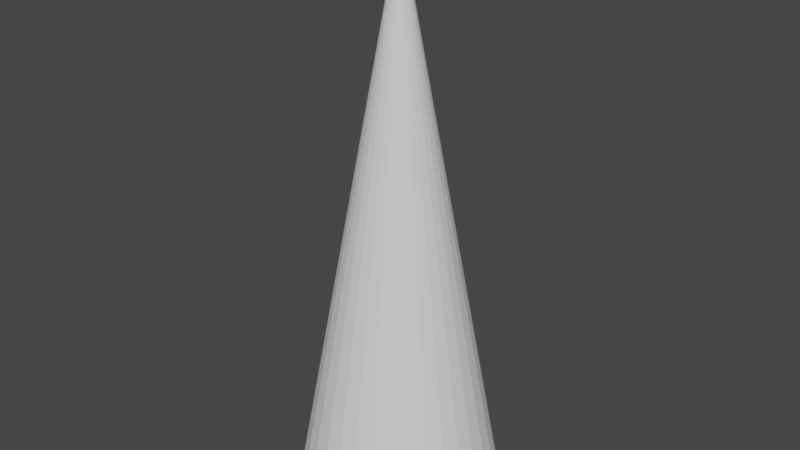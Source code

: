 # Source: bishop.blend  (saved by Blender 3.6.13; exported with 4.5.12 LTS)
import bpy
from mathutils import Matrix  # noqa: F401  (used for matrix-valued properties, if any)

bpy.ops.wm.read_factory_settings(use_empty=True)
scene = bpy.context.scene
scene.name = 'Scene'

# ---- collections
col_collection = bpy.data.collections.new('Collection'); scene.collection.children.link(col_collection)

# ---- world
world_world = bpy.data.worlds.new('World'); scene.world = world_world
world_world.use_nodes = True; world_world.node_tree.nodes.clear()
_N = world_world.node_tree.nodes; _L = world_world.node_tree.links
n0 = _N.new('ShaderNodeOutputWorld'); n0.name = 'World Output'; n0.location = (300, 300)
n1 = _N.new('ShaderNodeBackground'); n1.name = 'Background'; n1.location = (10, 300)
n1.inputs[0].default_value = (0.05088, 0.05088, 0.05088, 1.0)
_L.new(n1.outputs[0], n0.inputs[0])
n0.is_active_output = True
world_world.color = (0.05088, 0.05088, 0.05088)
world_world.use_sun_shadow = False
world_world.sun_shadow_jitter_overblur = 0.0

# ---- meshes
me_cone = bpy.data.meshes.new('Cone')
me_cone.from_pydata([(-1.174e-08, 1.0, -0.06061), (0.1951, 0.9808, -0.06061), (0.3827, 0.9239, -0.06061), (0.5556, 0.8315, -0.06061), (0.7071, 0.7071, -0.06061), (0.8315, 0.5556, -0.06061), (0.9239, 0.3827, -0.06061), (0.9808, 0.1951, -0.06061), (1.0, -1.445e-08, -0.06061), (0.9808, -0.1951, -0.06061), (0.9239, -0.3827, -0.06061), (0.8315, -0.5556, -0.06061), (0.7071, -0.7071, -0.06061), (0.5556, -0.8315, -0.06061), (0.3827, -0.9239, -0.06061), (0.1951, -0.9808, -0.06061), (-1.174e-08, -1.0, -0.06061), (-0.1951, -0.9808, -0.06061), (-0.3827, -0.9239, -0.06061), (-0.5556, -0.8315, -0.06061), (-0.7071, -0.7071, -0.06061), (-0.8315, -0.5556, -0.06061), (-0.9239, -0.3827, -0.06061), (-0.9808, -0.1951, -0.06061), (-1.0, -1.445e-08, -0.06061), (-0.9808, 0.1951, -0.06061), (-0.9239, 0.3827, -0.06061), (-0.8315, 0.5556, -0.06061), (-0.7071, 0.7071, -0.06061), (-0.5556, 0.8315, -0.06061), (-0.3827, 0.9239, -0.06061), (-0.1951, 0.9808, -0.06061), (-1.174e-08, -1.445e-08, 1.939)], [], [(0, 32, 1), (1, 32, 2), (2, 32, 3), (3, 32, 4), (4, 32, 5), (5, 32, 6), (6, 32, 7), (7, 32, 8), (8, 32, 9), (9, 32, 10), (10, 32, 11), (11, 32, 12), (12, 32, 13), (13, 32, 14), (14, 32, 15), (15, 32, 16), (16, 32, 17), (17, 32, 18), (18, 32, 19), (19, 32, 20), (20, 32, 21), (21, 32, 22), (22, 32, 23), (23, 32, 24), (24, 32, 25), (25, 32, 26), (26, 32, 27), (27, 32, 28), (28, 32, 29), (29, 32, 30), (0, 1, 2, 3, 4, 5, 6, 7, 8, 9, 10, 11, 12, 13, 14, 15, 16, 17, 18, 19, 20, 21, 22, 23, 24, 25, 26, 27, 28, 29, 30, 31), (30, 32, 31), (31, 32, 0)])
_uv = me_cone.uv_layers.new(name='UVMap')
_uv.uv.foreach_set('vector', [0.25, 0.49, 0.25, 0.25, 0.2968, 0.4854, 0.2968, 0.4854, 0.25, 0.25, 0.3418, 0.4717, 0.3418, 0.4717, 0.25, 0.25, 0.3833, 0.4496, 0.3833, 0.4496, 0.25, 0.25, 0.4197, 0.4197, 0.4197, 0.4197, 0.25, 0.25, 0.4496, 0.3833, 0.4496, 0.3833, 0.25, 0.25, 0.4717, 0.3418, 0.4717, 0.3418, 0.25, 0.25, 0.4854, 0.2968, 0.4854, 0.2968, 0.25, 0.25, 0.49, 0.25, 0.49, 0.25, 0.25, 0.25, 0.4854, 0.2032, 0.4854, 0.2032, 0.25, 0.25, 0.4717, 0.1582, 0.4717, 0.1582, 0.25, 0.25, 0.4496, 0.1167, 0.4496, 0.1167, 0.25, 0.25, 0.4197, 0.08029, 0.4197, 0.08029, 0.25, 0.25, 0.3833, 0.05045, 0.3833, 0.05045, 0.25, 0.25, 0.3418, 0.02827, 0.3418, 0.02827, 0.25, 0.25, 0.2968, 0.01461, 0.2968, 0.01461, 0.25, 0.25, 0.25, 0.01, 0.25, 0.01, 0.25, 0.25, 0.2032, 0.01461, 0.2032, 0.01461, 0.25, 0.25, 0.1582, 0.02827, 0.1582, 0.02827, 0.25, 0.25, 0.1167, 0.05045, 0.1167, 0.05045, 0.25, 0.25, 0.08029, 0.08029, 0.08029, 0.08029, 0.25, 0.25, 0.05045, 0.1167, 0.05045, 0.1167, 0.25, 0.25, 0.02827, 0.1582, 0.02827, 0.1582, 0.25, 0.25, 0.01461, 0.2032, 0.01461, 0.2032, 0.25, 0.25, 0.01, 0.25, 0.01, 0.25, 0.25, 0.25, 0.01461, 0.2968, 0.01461, 0.2968, 0.25, 0.25, 0.02827, 0.3418, 0.02827, 0.3418, 0.25, 0.25, 0.05045, 0.3833, 0.05045, 0.3833, 0.25, 0.25, 0.08029, 0.4197, 0.08029, 0.4197, 0.25, 0.25, 0.1167, 0.4496, 0.1167, 0.4496, 0.25, 0.25, 0.1582, 0.4717, 0.75, 0.49, 0.7968, 0.4854, 0.8418, 0.4717, 0.8833, 0.4496, 0.9197, 0.4197, 0.9496, 0.3833, 0.9717, 0.3418, 0.9854, 0.2968, 0.99, 0.25, 0.9854, 0.2032, 0.9717, 0.1582, 0.9496, 0.1167, 0.9197, 0.08029, 0.8833, 0.05045, 0.8418, 0.02827, 0.7968, 0.01461, 0.75, 0.01, 0.7032, 0.01461, 0.6582, 0.02827, 0.6167, 0.05045, 0.5803, 0.08029, 0.5504, 0.1167, 0.5283, 0.1582, 0.5146, 0.2032, 0.51, 0.25, 0.5146, 0.2968, 0.5283, 0.3418, 0.5504, 0.3833, 0.5803, 0.4197, 0.6167, 0.4496, 0.6582, 0.4717, 0.7032, 0.4854, 0.1582, 0.4717, 0.25, 0.25, 0.2032, 0.4854, 0.2032, 0.4854, 0.25, 0.25, 0.25, 0.49])
me_cone.update()

# ---- objects
ob_cone = bpy.data.objects.new('Cone', me_cone)

# ---- transforms, parenting, visibility, modifiers, constraints
ob_cone.location = (0.0, 0.0, 0.0)
ob_cone.scale = (1.0, 1.0, 2.748)

# ---- collection membership
col_collection.objects.link(ob_cone)

# ---- scene / render settings (as saved in the file)
scene.frame_start = 1; scene.frame_end = 250; scene.frame_set(1)
scene.render.engine = 'BLENDER_EEVEE_NEXT'
scene.cycles.sampling_pattern = 'TABULATED_SOBOL'
scene.view_settings.view_transform = 'Filmic'
bpy.context.view_layer.update()

# ---- added for rendering (the .blend has no active camera and no usable light): camera, sun
cam_auto = bpy.data.cameras.new('AutoCamera')
cam_auto.lens = 50.0
cam_auto.sensor_width = 36.0
cam_auto.clip_end = 1000.0
ob_auto_camera = bpy.data.objects.new('AutoCamera', cam_auto)
scene.collection.objects.link(ob_auto_camera)
ob_auto_camera.location = (5.71885, -6.86262, 7.1565)
ob_auto_camera.rotation_euler = (1.09748, -7.21219e-08, 0.694738)
scene.camera = ob_auto_camera
light_auto_sun = bpy.data.lights.new('AutoSun', 'SUN')
light_auto_sun.energy = 3.0
light_auto_sun.angle = 0.0523599
ob_auto_sun = bpy.data.objects.new('AutoSun', light_auto_sun)
scene.collection.objects.link(ob_auto_sun)
ob_auto_sun.rotation_euler = (0.872665, 0.174533, 0.523599)
bpy.context.view_layer.update()

